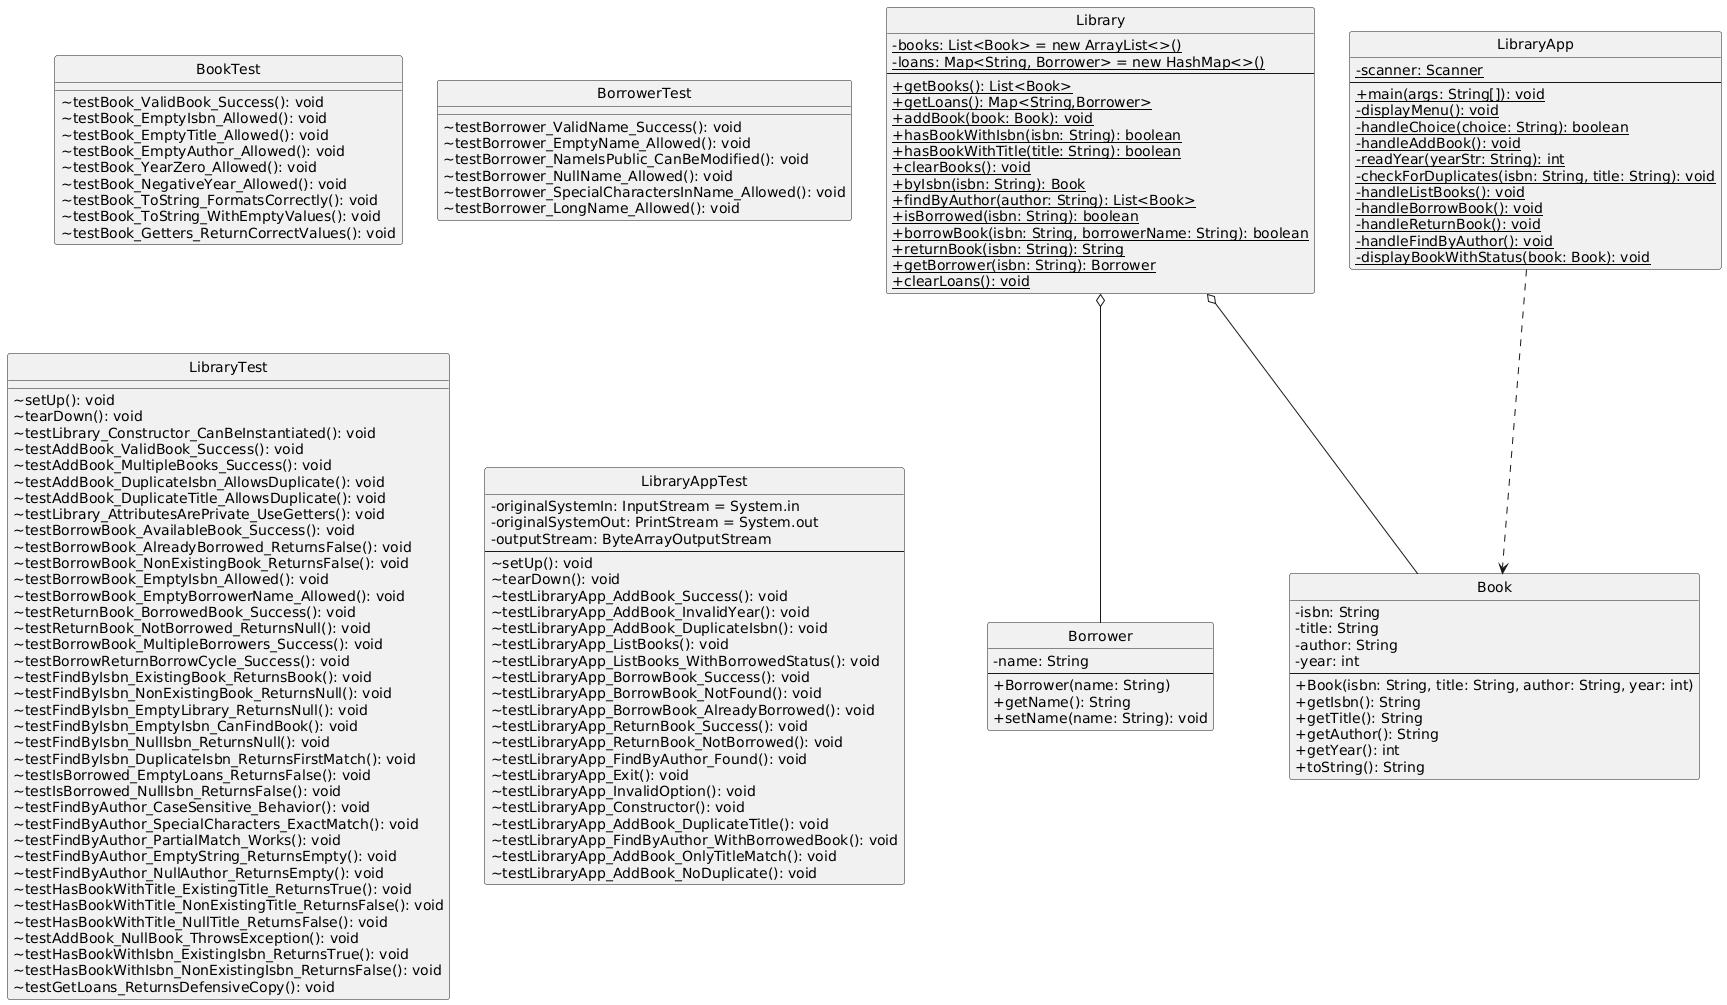

The diagram above was rendered by PlantUML. Its source (embedded in the PNG):
@startuml
skinparam classAttributeIconSize 0
hide circle

class Library {
  -{static} books: List<Book> = new ArrayList<>()
  -{static} loans: Map<String, Borrower> = new HashMap<>()
  --
  +{static} getBooks(): List<Book>
  +{static} getLoans(): Map<String,Borrower>
  +{static} addBook(book: Book): void
  +{static} hasBookWithIsbn(isbn: String): boolean
  +{static} hasBookWithTitle(title: String): boolean
  +{static} clearBooks(): void
  +{static} byIsbn(isbn: String): Book
  +{static} findByAuthor(author: String): List<Book>
  +{static} isBorrowed(isbn: String): boolean
  +{static} borrowBook(isbn: String, borrowerName: String): boolean
  +{static} returnBook(isbn: String): String
  +{static} getBorrower(isbn: String): Borrower
  +{static} clearLoans(): void
}

class Borrower {
  -name: String
  --
  +Borrower(name: String)
  +getName(): String
  +setName(name: String): void
}

class LibraryApp {
  -{static} scanner: Scanner
  --
  +{static} main(args: String[]): void
  -{static} displayMenu(): void
  -{static} handleChoice(choice: String): boolean
  -{static} handleAddBook(): void
  -{static} readYear(yearStr: String): int
  -{static} checkForDuplicates(isbn: String, title: String): void
  -{static} handleListBooks(): void
  -{static} handleBorrowBook(): void
  -{static} handleReturnBook(): void
  -{static} handleFindByAuthor(): void
  -{static} displayBookWithStatus(book: Book): void
}

class Book {
  -isbn: String
  -title: String
  -author: String
  -year: int
  --
  +Book(isbn: String, title: String, author: String, year: int)
  +getIsbn(): String
  +getTitle(): String
  +getAuthor(): String
  +getYear(): int
  +toString(): String
}

class BookTest {
  ~testBook_ValidBook_Success(): void
  ~testBook_EmptyIsbn_Allowed(): void
  ~testBook_EmptyTitle_Allowed(): void
  ~testBook_EmptyAuthor_Allowed(): void
  ~testBook_YearZero_Allowed(): void
  ~testBook_NegativeYear_Allowed(): void
  ~testBook_ToString_FormatsCorrectly(): void
  ~testBook_ToString_WithEmptyValues(): void
  ~testBook_Getters_ReturnCorrectValues(): void
}

class BorrowerTest {
  ~testBorrower_ValidName_Success(): void
  ~testBorrower_EmptyName_Allowed(): void
  ~testBorrower_NameIsPublic_CanBeModified(): void
  ~testBorrower_NullName_Allowed(): void
  ~testBorrower_SpecialCharactersInName_Allowed(): void
  ~testBorrower_LongName_Allowed(): void
}

class LibraryTest {
  ~setUp(): void
  ~tearDown(): void
  ~testLibrary_Constructor_CanBeInstantiated(): void
  ~testAddBook_ValidBook_Success(): void
  ~testAddBook_MultipleBooks_Success(): void
  ~testAddBook_DuplicateIsbn_AllowsDuplicate(): void
  ~testAddBook_DuplicateTitle_AllowsDuplicate(): void
  ~testLibrary_AttributesArePrivate_UseGetters(): void
  ~testBorrowBook_AvailableBook_Success(): void
  ~testBorrowBook_AlreadyBorrowed_ReturnsFalse(): void
  ~testBorrowBook_NonExistingBook_ReturnsFalse(): void
  ~testBorrowBook_EmptyIsbn_Allowed(): void
  ~testBorrowBook_EmptyBorrowerName_Allowed(): void
  ~testReturnBook_BorrowedBook_Success(): void
  ~testReturnBook_NotBorrowed_ReturnsNull(): void
  ~testBorrowBook_MultipleBorrowers_Success(): void
  ~testBorrowReturnBorrowCycle_Success(): void
  ~testFindByIsbn_ExistingBook_ReturnsBook(): void
  ~testFindByIsbn_NonExistingBook_ReturnsNull(): void
  ~testFindByIsbn_EmptyLibrary_ReturnsNull(): void
  ~testFindByIsbn_EmptyIsbn_CanFindBook(): void
  ~testFindByIsbn_NullIsbn_ReturnsNull(): void
  ~testFindByIsbn_DuplicateIsbn_ReturnsFirstMatch(): void
  ~testIsBorrowed_EmptyLoans_ReturnsFalse(): void
  ~testIsBorrowed_NullIsbn_ReturnsFalse(): void
  ~testFindByAuthor_CaseSensitive_Behavior(): void
  ~testFindByAuthor_SpecialCharacters_ExactMatch(): void
  ~testFindByAuthor_PartialMatch_Works(): void
  ~testFindByAuthor_EmptyString_ReturnsEmpty(): void
  ~testFindByAuthor_NullAuthor_ReturnsEmpty(): void
  ~testHasBookWithTitle_ExistingTitle_ReturnsTrue(): void
  ~testHasBookWithTitle_NonExistingTitle_ReturnsFalse(): void
  ~testHasBookWithTitle_NullTitle_ReturnsFalse(): void
  ~testAddBook_NullBook_ThrowsException(): void
  ~testHasBookWithIsbn_ExistingIsbn_ReturnsTrue(): void
  ~testHasBookWithIsbn_NonExistingIsbn_ReturnsFalse(): void
  ~testGetLoans_ReturnsDefensiveCopy(): void
}

class LibraryAppTest {
  -originalSystemIn: InputStream = System.in
  -originalSystemOut: PrintStream = System.out
  -outputStream: ByteArrayOutputStream
  --
  ~setUp(): void
  ~tearDown(): void
  ~testLibraryApp_AddBook_Success(): void
  ~testLibraryApp_AddBook_InvalidYear(): void
  ~testLibraryApp_AddBook_DuplicateIsbn(): void
  ~testLibraryApp_ListBooks(): void
  ~testLibraryApp_ListBooks_WithBorrowedStatus(): void
  ~testLibraryApp_BorrowBook_Success(): void
  ~testLibraryApp_BorrowBook_NotFound(): void
  ~testLibraryApp_BorrowBook_AlreadyBorrowed(): void
  ~testLibraryApp_ReturnBook_Success(): void
  ~testLibraryApp_ReturnBook_NotBorrowed(): void
  ~testLibraryApp_FindByAuthor_Found(): void
  ~testLibraryApp_Exit(): void
  ~testLibraryApp_InvalidOption(): void
  ~testLibraryApp_Constructor(): void
  ~testLibraryApp_AddBook_DuplicateTitle(): void
  ~testLibraryApp_FindByAuthor_WithBorrowedBook(): void
  ~testLibraryApp_AddBook_OnlyTitleMatch(): void
  ~testLibraryApp_AddBook_NoDuplicate(): void
}

Library o-- Book
Library o-- Borrower
LibraryApp ..> Book
@enduml